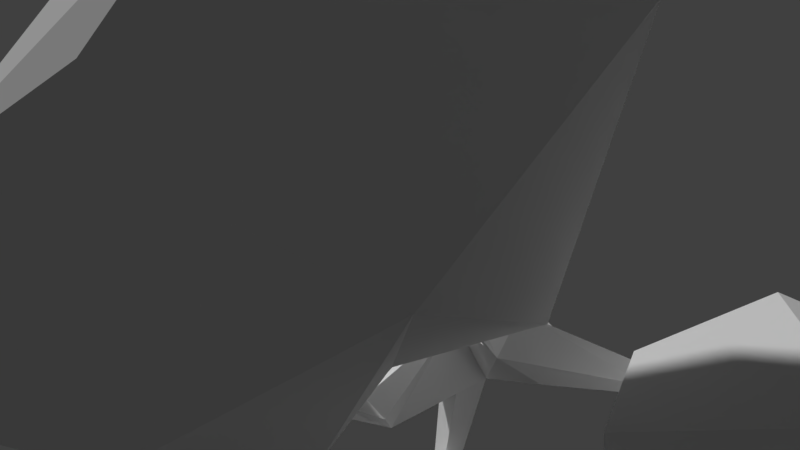 # Source: Farm_Tree_3.blend  (saved by Blender 2.79.0; exported with 4.5.12 LTS)
import bpy
from mathutils import Matrix  # noqa: F401  (used for matrix-valued properties, if any)

bpy.ops.wm.read_factory_settings(use_empty=True)
scene = bpy.context.scene
scene.name = 'Scene'

# ---- collections
col_collection_1 = bpy.data.collections.new('Collection 1'); scene.collection.children.link(col_collection_1)

# ---- world
world_world = bpy.data.worlds.new('World'); scene.world = world_world
world_world.color = (0.05088, 0.05088, 0.05088)
world_world.use_sun_shadow = False
world_world.sun_shadow_jitter_overblur = 0.0
world_world.cycles.sampling_method = 'MANUAL'

# ---- cameras
cam_camera_001 = bpy.data.cameras.new('Camera.001')
cam_camera_001.clip_end = 100.0
cam_camera_001.lens = 35.0
cam_camera_001.sensor_width = 32.0
cam_camera_001.sensor_height = 18.0
cam_camera_001.display_size = 2.0
cam_camera_001.dof.focus_distance = 0.0
cam_camera_001.dof.aperture_fstop = 128.0
cam_camera_001.dof.aperture_blades = 6

# ---- meshes
me_icosphere_005 = bpy.data.meshes.new('Icosphere.005')
me_icosphere_005.from_pydata([(-0.2352, 0.724, -0.7007), (0.003618, -0.8923, 0.5238), (-0.5841, 0.797, 0.361), (0.5215, 0.724, 0.5238), (0.8497, -0.2723, 0.5238), (-0.1782, 0.1294, 1.061), (0.1782, -0.1294, -1.061), (-0.003618, -0.8923, -0.5238), (0.8475, -0.2792, -0.5238), (-0.8503, 2.734e-08, -0.6714), (0.5274, 0.7197, -0.5238), (1.044, 1.276e-08, 0.05359), (0.3226, -0.9928, 0.05359), (-0.8898, -0.5209, 0.3567), (-1.044, 7.493e-09, -0.05359), (0.3226, 0.9928, 0.05359), (0.3389, -0.2462, 0.9577)], [], [(6, 9, 0), (0, 9, 2), (8, 11, 12), (7, 12, 13), (0, 2, 15), (10, 15, 11), (1, 4, 16), (13, 1, 5), (2, 13, 5), (3, 2, 5), (4, 3, 16), (16, 3, 5), (5, 1, 16), (11, 3, 4), (11, 15, 3), (15, 2, 3), (14, 13, 2), (13, 12, 1), (12, 4, 1), (12, 11, 4), (10, 0, 15), (2, 9, 14), (14, 9, 13), (9, 7, 13), (7, 8, 12), (8, 10, 11), (6, 0, 10), (6, 7, 9), (8, 6, 10), (6, 8, 7)])
_uv = me_icosphere_005.uv_layers.new(name='UVMap')
_uv.uv.foreach_set('vector', [0.1049, 0.8588, 0.1217, 0.8588, 0.1217, 0.8756, 0.1049, 0.8588, 0.1217, 0.8588, 0.1217, 0.8756, 0.1049, 0.8588, 0.1217, 0.8588, 0.1217, 0.8756, 0.1049, 0.8588, 0.1217, 0.8588, 0.1217, 0.8756, 0.1049, 0.8588, 0.1217, 0.8588, 0.1217, 0.8756, 0.1049, 0.8588, 0.1217, 0.8588, 0.1217, 0.8756, 0.1049, 0.8588, 0.1217, 0.8588, 0.1217, 0.8756, 0.1049, 0.8588, 0.1217, 0.8588, 0.1217, 0.8756, 0.1049, 0.8588, 0.1217, 0.8588, 0.1217, 0.8756, 0.1049, 0.8588, 0.1217, 0.8588, 0.1217, 0.8756, 0.1049, 0.8588, 0.1217, 0.8588, 0.1217, 0.8756, 0.1049, 0.8588, 0.1217, 0.8588, 0.1217, 0.8756, 0.1049, 0.8588, 0.1217, 0.8588, 0.1217, 0.8756, 0.1049, 0.8588, 0.1217, 0.8588, 0.1217, 0.8756, 0.1049, 0.8588, 0.1217, 0.8588, 0.1217, 0.8756, 0.1049, 0.8588, 0.1217, 0.8588, 0.1217, 0.8756, 0.1049, 0.8588, 0.1217, 0.8588, 0.1217, 0.8756, 0.1049, 0.8588, 0.1217, 0.8588, 0.1217, 0.8756, 0.1049, 0.8588, 0.1217, 0.8588, 0.1217, 0.8756, 0.1049, 0.8588, 0.1217, 0.8588, 0.1217, 0.8756, 0.1049, 0.8588, 0.1217, 0.8588, 0.1217, 0.8756, 0.1049, 0.8588, 0.1217, 0.8588, 0.1217, 0.8756, 0.1049, 0.8588, 0.1217, 0.8588, 0.1217, 0.8756, 0.1049, 0.8588, 0.1217, 0.8588, 0.1217, 0.8756, 0.1049, 0.8588, 0.1217, 0.8588, 0.1217, 0.8756, 0.1049, 0.8588, 0.1217, 0.8588, 0.1217, 0.8756, 0.1049, 0.8588, 0.1217, 0.8588, 0.1217, 0.8756, 0.1049, 0.8588, 0.1217, 0.8588, 0.1217, 0.8756, 0.1049, 0.8588, 0.1217, 0.8588, 0.1217, 0.8756, 0.1049, 0.8588, 0.1217, 0.8588, 0.1217, 0.8756])
me_icosphere_005.use_remesh_preserve_volume = False
me_icosphere_005.use_remesh_preserve_attributes = False
me_icosphere_005.use_mirror_vertex_groups = False
me_icosphere_005.update()
me_icosphere_004 = bpy.data.meshes.new('Icosphere.004')
me_icosphere_004.from_pydata([(0.301, 0.05394, -1.035), (-0.3005, -1.055, -0.8253), (-0.6834, -0.072, -0.7607), (2.195, 0.7639, 0.9216), (2.116, -0.01357, 0.7834), (0.7043, -0.5069, -0.8281), (0.8402, -0.01612, -0.5203), (-0.739, -0.6364, -0.6287), (-0.09251, 0.4526, -0.8837), (-0.5389, 0.6688, -0.5196), (0.9511, -0.309, 0.0006162), (1.712, 0.2112, 0.1662), (-0.1078, -1.325, -0.274), (0.3255, -1.052, 0.2117), (-0.7389, -1.116, -0.1565), (-0.2059, 1.244, -0.02008), (-0.9535, 0.04672, -0.1733), (1.107, 0.921, -0.05451), (1.16, 1.437, 0.4992), (0.6882, -0.5, 0.5267), (-0.5578, 0.5763, 0.6614), (1.039, 1.236, 1.1), (-0.189, -0.6693, 0.724), (1.853, -0.1332, 1.411), (-0.7299, -0.6089, 0.5204), (0.2687, 0.324, 1.461), (2.063, 0.4832, 1.289)], [], [(0, 5, 1), (0, 1, 2), (0, 2, 8), (5, 6, 10), (2, 7, 16), (5, 10, 13), (1, 12, 14), (0, 17, 11), (13, 19, 22), (3, 21, 26), (4, 3, 23), (23, 3, 26), (26, 25, 23), (26, 21, 25), (21, 20, 25), (25, 24, 23), (25, 20, 24), (24, 22, 23), (22, 19, 23), (19, 4, 23), (11, 3, 4), (11, 17, 3), (18, 21, 3), (18, 15, 21), (15, 20, 21), (16, 24, 20), (14, 22, 24), (14, 12, 22), (12, 13, 22), (13, 10, 19), (10, 4, 19), (17, 18, 3), (17, 15, 18), (15, 16, 20), (15, 9, 16), (9, 2, 16), (16, 14, 24), (16, 7, 14), (7, 1, 14), (12, 5, 13), (10, 11, 4), (10, 6, 11), (6, 0, 11), (0, 8, 17), (8, 15, 17), (8, 9, 15), (8, 2, 9), (2, 1, 7), (6, 5, 0), (1, 5, 12)])
_uv = me_icosphere_004.uv_layers.new(name='UVMap')
_uv.uv.foreach_set('vector', [0.162, 0.8691, 0.1677, 0.8638, 0.1714, 0.8784, 0.162, 0.8691, 0.1714, 0.8638, 0.1714, 0.8784, 0.162, 0.8691, 0.1714, 0.8638, 0.1714, 0.8784, 0.1677, 0.8638, 0.1714, 0.8638, 0.1714, 0.8784, 0.1567, 0.8638, 0.1714, 0.8638, 0.1714, 0.8784, 0.1677, 0.8638, 0.1714, 0.8638, 0.1714, 0.8784, 0.1567, 0.8638, 0.1714, 0.8638, 0.1714, 0.8784, 0.1567, 0.8638, 0.1714, 0.8638, 0.1714, 0.8784, 0.1567, 0.8638, 0.1714, 0.8638, 0.1634, 0.8704, 0.1567, 0.8638, 0.1714, 0.8638, 0.1714, 0.8784, 0.1567, 0.8638, 0.1714, 0.8638, 0.1714, 0.8784, 0.1598, 0.8668, 0.1714, 0.8638, 0.1714, 0.8784, 0.1567, 0.8638, 0.1714, 0.8638, 0.1714, 0.8668, 0.1567, 0.8638, 0.1714, 0.8638, 0.1714, 0.8784, 0.1567, 0.8638, 0.1714, 0.8638, 0.1714, 0.8784, 0.1567, 0.8638, 0.1714, 0.8638, 0.1714, 0.8668, 0.1567, 0.8638, 0.1714, 0.8764, 0.1714, 0.867, 0.1567, 0.8638, 0.1714, 0.8638, 0.1714, 0.8668, 0.1567, 0.8638, 0.1714, 0.8638, 0.1714, 0.8784, 0.1567, 0.8638, 0.1714, 0.8638, 0.1714, 0.8784, 0.1567, 0.8638, 0.1714, 0.8638, 0.1714, 0.8784, 0.1567, 0.8638, 0.1714, 0.8638, 0.1714, 0.8729, 0.1567, 0.8638, 0.1714, 0.8638, 0.1714, 0.8784, 0.1567, 0.8638, 0.1682, 0.8638, 0.1714, 0.8784, 0.1567, 0.8638, 0.1714, 0.8638, 0.1714, 0.8784, 0.1567, 0.8638, 0.1714, 0.867, 0.1714, 0.8784, 0.1567, 0.8638, 0.1714, 0.8704, 0.1714, 0.8784, 0.1567, 0.8638, 0.1714, 0.8638, 0.1714, 0.8784, 0.1587, 0.8638, 0.1714, 0.8638, 0.1714, 0.8784, 0.1663, 0.8734, 0.1714, 0.8638, 0.1714, 0.8784, 0.1567, 0.8638, 0.1714, 0.8638, 0.1714, 0.8784, 0.1648, 0.8638, 0.1714, 0.8638, 0.1714, 0.8784, 0.1567, 0.8638, 0.1714, 0.8638, 0.1714, 0.8784, 0.1567, 0.8638, 0.1714, 0.8638, 0.1714, 0.8764, 0.1567, 0.8638, 0.1714, 0.8638, 0.1714, 0.8726, 0.1567, 0.8638, 0.1645, 0.8638, 0.1714, 0.8726, 0.1567, 0.8638, 0.1714, 0.8638, 0.1714, 0.8784, 0.1567, 0.8638, 0.1714, 0.8638, 0.1714, 0.8784, 0.1567, 0.8638, 0.166, 0.8638, 0.1714, 0.8784, 0.1567, 0.8638, 0.1605, 0.8638, 0.1714, 0.8784, 0.1567, 0.8638, 0.1714, 0.8638, 0.1714, 0.8784, 0.1567, 0.8638, 0.1714, 0.8638, 0.1714, 0.8784, 0.1567, 0.8638, 0.1714, 0.8638, 0.1714, 0.8784, 0.1577, 0.8648, 0.1714, 0.8638, 0.1714, 0.8784, 0.1567, 0.8638, 0.1714, 0.8638, 0.1714, 0.8784, 0.1567, 0.8638, 0.1714, 0.8638, 0.1714, 0.8784, 0.1567, 0.8638, 0.1714, 0.8638, 0.1714, 0.8784, 0.1645, 0.8715, 0.1714, 0.8638, 0.1714, 0.8784, 0.1567, 0.8638, 0.1677, 0.8638, 0.1714, 0.8691, 0.166, 0.8731, 0.1677, 0.8638, 0.1714, 0.8784])
me_icosphere_004.use_remesh_preserve_volume = False
me_icosphere_004.use_remesh_preserve_attributes = False
me_icosphere_004.use_mirror_vertex_groups = False
me_icosphere_004.update()
me_plane_004 = bpy.data.meshes.new('Plane.004')
me_plane_004.from_pydata([(-1.0, -1.0, 0.0), (1.0, -1.0, 0.0), (-1.0, 1.0, 0.0), (1.0, 1.0, 0.0), (-0.3183, -0.7776, 4.346), (0.764, -0.3303, 4.586), (-0.764, 0.3303, 4.291), (0.3183, 0.7776, 4.531), (-0.4137, -0.5766, 7.169), (-0.09309, 0.02109, 7.39), (-1.039, -0.2094, 7.017), (-0.6984, 0.406, 7.209), (-2.198, 0.08309, 8.1), (-1.986, 0.2437, 8.052), (-2.35, 0.235, 7.936), (-2.138, 0.3956, 7.889), (0.5751, -0.2491, 5.201), (0.06248, 0.6841, 5.205), (1.893, 0.8229, 6.246), (1.782, 1.166, 6.091), (1.549, 1.087, 6.523), (1.476, 1.262, 6.31), (2.521, 0.6516, 7.344), (2.539, 0.8299, 7.498), (2.444, 0.5807, 7.47), (2.427, 0.7406, 7.616), (-0.4125, -0.6359, 6.617), (0.09008, -0.06138, 6.795), (0.4983, -1.397, 7.866), (0.8116, -1.13, 7.905), (0.572, -1.585, 7.585), (0.9471, -1.363, 7.67), (0.7547, -2.135, 9.137), (0.906, -2.002, 9.159), (0.7885, -2.226, 9.002), (0.9744, -2.118, 9.041), (-3.019, 0.5835, 8.87), (-2.919, 0.4831, 8.978), (-2.779, 0.5892, 8.947), (-2.879, 0.6897, 8.838), (0.8114, 0.9083, 5.057), (0.5289, 0.8749, 5.57), (0.9812, 3.412, 6.224)], [], [(0, 2, 3, 1), (5, 7, 40, 19, 18), (1, 3, 7, 5), (2, 0, 4, 6), (3, 2, 6, 7), (0, 1, 5, 4), (11, 10, 14, 15), (6, 4, 26, 8, 10), (7, 6, 10, 11, 17), (4, 5, 16, 27, 26), (13, 15, 39, 38), (8, 9, 13, 12), (9, 11, 15, 13), (10, 8, 12, 14), (19, 21, 25, 23), (16, 17, 11, 9, 27), (16, 5, 18, 20), (41, 40, 42), (17, 16, 20, 21, 41), (22, 23, 25, 24), (18, 19, 23, 22), (21, 20, 24, 25), (20, 18, 22, 24), (29, 28, 32, 33), (27, 9, 29, 31), (9, 8, 28, 29), (8, 26, 30, 28), (26, 27, 31, 30), (34, 35, 33, 32), (30, 31, 35, 34), (28, 30, 34, 32), (31, 29, 33, 35), (37, 38, 39, 36), (14, 12, 37, 36), (15, 14, 36, 39), (12, 13, 38, 37), (40, 41, 21, 19), (40, 7, 42), (17, 41, 42), (7, 17, 42)])
_uv = me_plane_004.uv_layers.new(name='UVMap')
_uv.uv.foreach_set('vector', [0.01417, 0.8579, 0.0327, 0.8579, 0.0327, 0.8765, 0.01417, 0.8765, 0.02344, 0.8765, 0.03225, 0.8701, 0.02888, 0.8597, 0.01799, 0.8597, 0.01463, 0.8701, 0.01417, 0.8579, 0.0327, 0.8579, 0.0327, 0.8765, 0.01417, 0.8765, 0.01417, 0.8579, 0.0327, 0.8579, 0.0327, 0.8765, 0.01417, 0.8765, 0.01417, 0.8579, 0.0327, 0.8579, 0.0327, 0.8765, 0.01417, 0.8765, 0.01417, 0.8579, 0.0327, 0.8579, 0.0327, 0.8765, 0.01417, 0.8765, 0.01417, 0.8579, 0.0327, 0.8579, 0.0327, 0.8765, 0.01417, 0.8765, 0.02344, 0.8765, 0.03225, 0.8701, 0.02888, 0.8597, 0.01799, 0.8597, 0.01463, 0.8701, 0.02344, 0.8765, 0.03225, 0.8701, 0.02888, 0.8597, 0.01799, 0.8597, 0.01463, 0.8701, 0.02344, 0.8765, 0.03225, 0.8701, 0.02888, 0.8597, 0.01799, 0.8597, 0.01463, 0.8701, 0.01417, 0.8579, 0.0327, 0.8579, 0.0327, 0.8765, 0.01417, 0.8765, 0.01417, 0.8579, 0.0327, 0.8579, 0.0327, 0.8765, 0.01417, 0.8765, 0.01417, 0.8579, 0.0327, 0.8579, 0.0327, 0.8765, 0.01417, 0.8765, 0.01417, 0.8579, 0.0327, 0.8579, 0.0327, 0.8765, 0.01417, 0.8765, 0.01417, 0.8579, 0.0327, 0.8579, 0.0327, 0.8765, 0.01417, 0.8765, 0.02344, 0.8765, 0.03225, 0.8701, 0.02888, 0.8597, 0.01799, 0.8597, 0.01463, 0.8701, 0.01417, 0.8579, 0.0327, 0.8579, 0.0327, 0.8765, 0.01417, 0.8765, 0.01417, 0.8579, 0.0327, 0.8579, 0.0327, 0.8765, 0.02344, 0.8765, 0.03225, 0.8701, 0.02888, 0.8597, 0.01799, 0.8597, 0.01463, 0.8701, 0.01417, 0.8579, 0.0327, 0.8579, 0.0327, 0.8765, 0.01417, 0.8765, 0.01417, 0.8579, 0.0327, 0.8579, 0.0327, 0.8765, 0.01417, 0.8765, 0.01417, 0.8579, 0.0327, 0.8579, 0.0327, 0.8765, 0.01417, 0.8765, 0.01417, 0.8579, 0.0327, 0.8579, 0.0327, 0.8765, 0.01417, 0.8765, 0.01417, 0.8579, 0.0327, 0.8579, 0.0327, 0.8765, 0.01417, 0.8765, 0.01417, 0.8579, 0.0327, 0.8579, 0.0327, 0.8765, 0.01417, 0.8765, 0.01417, 0.8579, 0.0327, 0.8579, 0.0327, 0.8765, 0.01417, 0.8765, 0.01417, 0.8579, 0.0327, 0.8579, 0.0327, 0.8765, 0.01417, 0.8765, 0.01417, 0.8579, 0.0327, 0.8579, 0.0327, 0.8765, 0.01417, 0.8765, 0.01417, 0.8579, 0.0327, 0.8579, 0.0327, 0.8765, 0.01417, 0.8765, 0.01417, 0.8579, 0.0327, 0.8579, 0.0327, 0.8765, 0.01417, 0.8765, 0.01417, 0.8579, 0.0327, 0.8579, 0.0327, 0.8765, 0.01417, 0.8765, 0.01417, 0.8579, 0.0327, 0.8579, 0.0327, 0.8765, 0.01417, 0.8765, 0.01417, 0.8579, 0.0327, 0.8579, 0.0327, 0.8765, 0.01417, 0.8765, 0.01417, 0.8579, 0.0327, 0.8579, 0.0327, 0.8765, 0.01417, 0.8765, 0.01417, 0.8579, 0.0327, 0.8579, 0.0327, 0.8765, 0.01417, 0.8765, 0.01417, 0.8579, 0.0327, 0.8579, 0.0327, 0.8765, 0.01417, 0.8765, 0.01417, 0.8579, 0.0327, 0.8579, 0.0327, 0.8765, 0.01417, 0.8765, 0.01417, 0.8579, 0.0327, 0.8579, 0.0327, 0.8765, 0.01417, 0.8579, 0.0327, 0.8579, 0.0327, 0.8765, 0.01417, 0.8579, 0.0327, 0.8579, 0.0327, 0.8765])
me_plane_004.use_remesh_preserve_volume = False
me_plane_004.use_remesh_preserve_attributes = False
me_plane_004.use_mirror_vertex_groups = False
me_plane_004.update()
me_icosphere_006 = bpy.data.meshes.new('Icosphere.006')
me_icosphere_006.from_pydata([(0.2095, 0.8024, -0.7172), (0.1947, -1.018, 0.315), (-0.5841, 0.797, 0.361), (0.4409, 0.9381, 0.315), (1.028, -0.1294, 0.315), (-4.108e-07, 3.948e-09, 1.124), (0.1782, -0.1294, -1.061), (-0.003618, -0.8923, -0.5238), (0.8475, -0.2792, -0.5238), (-1.005, 2.511e-08, -0.5025), (-0.8898, -0.5209, 0.3567)], [], [(6, 9, 0), (0, 9, 2), (8, 4, 1), (7, 1, 10), (0, 2, 3), (0, 3, 4), (1, 4, 5), (10, 1, 5), (2, 10, 5), (3, 2, 5), (4, 3, 5), (9, 10, 2), (9, 7, 10), (7, 8, 1), (8, 0, 4), (6, 7, 9), (8, 6, 0), (6, 8, 7)])
_uv = me_icosphere_006.uv_layers.new(name='UVMap')
_uv.uv.foreach_set('vector', [0.05821, 0.859, 0.0746, 0.859, 0.0746, 0.8754, 0.05821, 0.859, 0.0746, 0.859, 0.0746, 0.8754, 0.05821, 0.859, 0.0746, 0.859, 0.0746, 0.8754, 0.05821, 0.859, 0.0746, 0.859, 0.0746, 0.8754, 0.05821, 0.859, 0.0746, 0.859, 0.0746, 0.8754, 0.05821, 0.859, 0.0746, 0.859, 0.0746, 0.8754, 0.05821, 0.859, 0.0746, 0.859, 0.0746, 0.8754, 0.05821, 0.859, 0.0746, 0.859, 0.0746, 0.8754, 0.05821, 0.859, 0.0746, 0.859, 0.0746, 0.8754, 0.05821, 0.859, 0.0746, 0.859, 0.0746, 0.8754, 0.05821, 0.859, 0.0746, 0.859, 0.0746, 0.8754, 0.05821, 0.859, 0.0746, 0.859, 0.0746, 0.8754, 0.05821, 0.859, 0.0746, 0.859, 0.0746, 0.8754, 0.05821, 0.859, 0.0746, 0.859, 0.0746, 0.8754, 0.05821, 0.859, 0.0746, 0.859, 0.0746, 0.8754, 0.05821, 0.859, 0.0746, 0.859, 0.0746, 0.8754, 0.05821, 0.859, 0.0746, 0.859, 0.0746, 0.8754, 0.05821, 0.859, 0.0746, 0.859, 0.0746, 0.8754])
me_icosphere_006.use_remesh_preserve_volume = False
me_icosphere_006.use_remesh_preserve_attributes = False
me_icosphere_006.use_mirror_vertex_groups = False
me_icosphere_006.update()

# ---- objects
ob_tree_3 = bpy.data.objects.new('Tree 3', None)
ob_icosphere_001 = bpy.data.objects.new('Icosphere.001', me_icosphere_005)
ob_icosphere = bpy.data.objects.new('Icosphere', me_icosphere_004)
ob_plane = bpy.data.objects.new('Plane', me_plane_004)
ob_icosphere_002 = bpy.data.objects.new('Icosphere.002', me_icosphere_006)
ob_camera = bpy.data.objects.new('Camera', cam_camera_001)

# ---- transforms, parenting, visibility, modifiers, constraints
ob_tree_3.location = (0.0, 0.0, 0.0)
ob_tree_3.delta_rotation_euler = (-1.571, 0.0, 0.0)
ob_tree_3.empty_image_offset = (0.0, 0.0)
ob_tree_3.lineart.crease_threshold = 0.0
ob_icosphere_001.parent = ob_tree_3
ob_icosphere_001.location = (-1.821, 0.743, 5.978)
ob_icosphere_001.rotation_euler = (-0.929, -0.8597, -1.492)
ob_icosphere_001.scale = (1.354, 1.354, 1.354)
ob_icosphere_001.lineart.crease_threshold = 0.0
ob_icosphere.parent = ob_tree_3
ob_icosphere.location = (1.25, -1.676, 5.798)
ob_icosphere.rotation_euler = (2.66, 0.492, 1.711)
ob_icosphere.scale = (1.672, 1.672, 1.672)
ob_icosphere.lineart.crease_threshold = 0.0
ob_plane.parent = ob_tree_3
ob_plane.location = (0.0, 0.0, 0.0)
ob_plane.scale = (0.5742, 0.5742, 0.5742)
ob_plane.lineart.crease_threshold = 0.0
ob_icosphere_002.parent = ob_tree_3
ob_icosphere_002.location = (0.3523, 1.524, 3.586)
ob_icosphere_002.rotation_euler = (0.05518, -1.408, -1.259)
ob_icosphere_002.scale = (0.5784, 0.5784, 0.5784)
ob_icosphere_002.lineart.crease_threshold = 0.0
ob_camera.location = (0.0115, 11.13, 1.028)
ob_camera.rotation_euler = (-1.571, 3.142, 0.1011)
ob_camera.lineart.crease_threshold = 0.0

# ---- collection membership
col_collection_1.objects.link(ob_tree_3)
col_collection_1.objects.link(ob_icosphere_001)
col_collection_1.objects.link(ob_icosphere)
col_collection_1.objects.link(ob_plane)
col_collection_1.objects.link(ob_icosphere_002)
col_collection_1.objects.link(ob_camera)

# ---- scene / render settings (as saved in the file)
scene.camera = ob_camera
scene.frame_start = 1; scene.frame_end = 250; scene.frame_set(8)
scene.render.engine = 'BLENDER_EEVEE_NEXT'
scene.render.resolution_percentage = 50
scene.render.dither_intensity = 0.0
scene.cycles.use_denoising = False
scene.cycles.samples = 128
scene.cycles.sampling_pattern = 'TABULATED_SOBOL'
scene.cycles.light_sampling_threshold = 0.0
scene.cycles.use_adaptive_sampling = False
scene.cycles.use_light_tree = False
scene.cycles.blur_glossy = 0.0
scene.cycles.sample_clamp_indirect = 0.0
scene.view_settings.view_transform = 'Standard'
bpy.context.view_layer.update()

# ---- added for rendering (the .blend has no usable light): sun
light_auto_sun = bpy.data.lights.new('AutoSun', 'SUN')
light_auto_sun.energy = 3.0
light_auto_sun.angle = 0.0523599
ob_auto_sun = bpy.data.objects.new('AutoSun', light_auto_sun)
scene.collection.objects.link(ob_auto_sun)
ob_auto_sun.rotation_euler = (0.872665, 0.174533, 0.523599)
bpy.context.view_layer.update()
